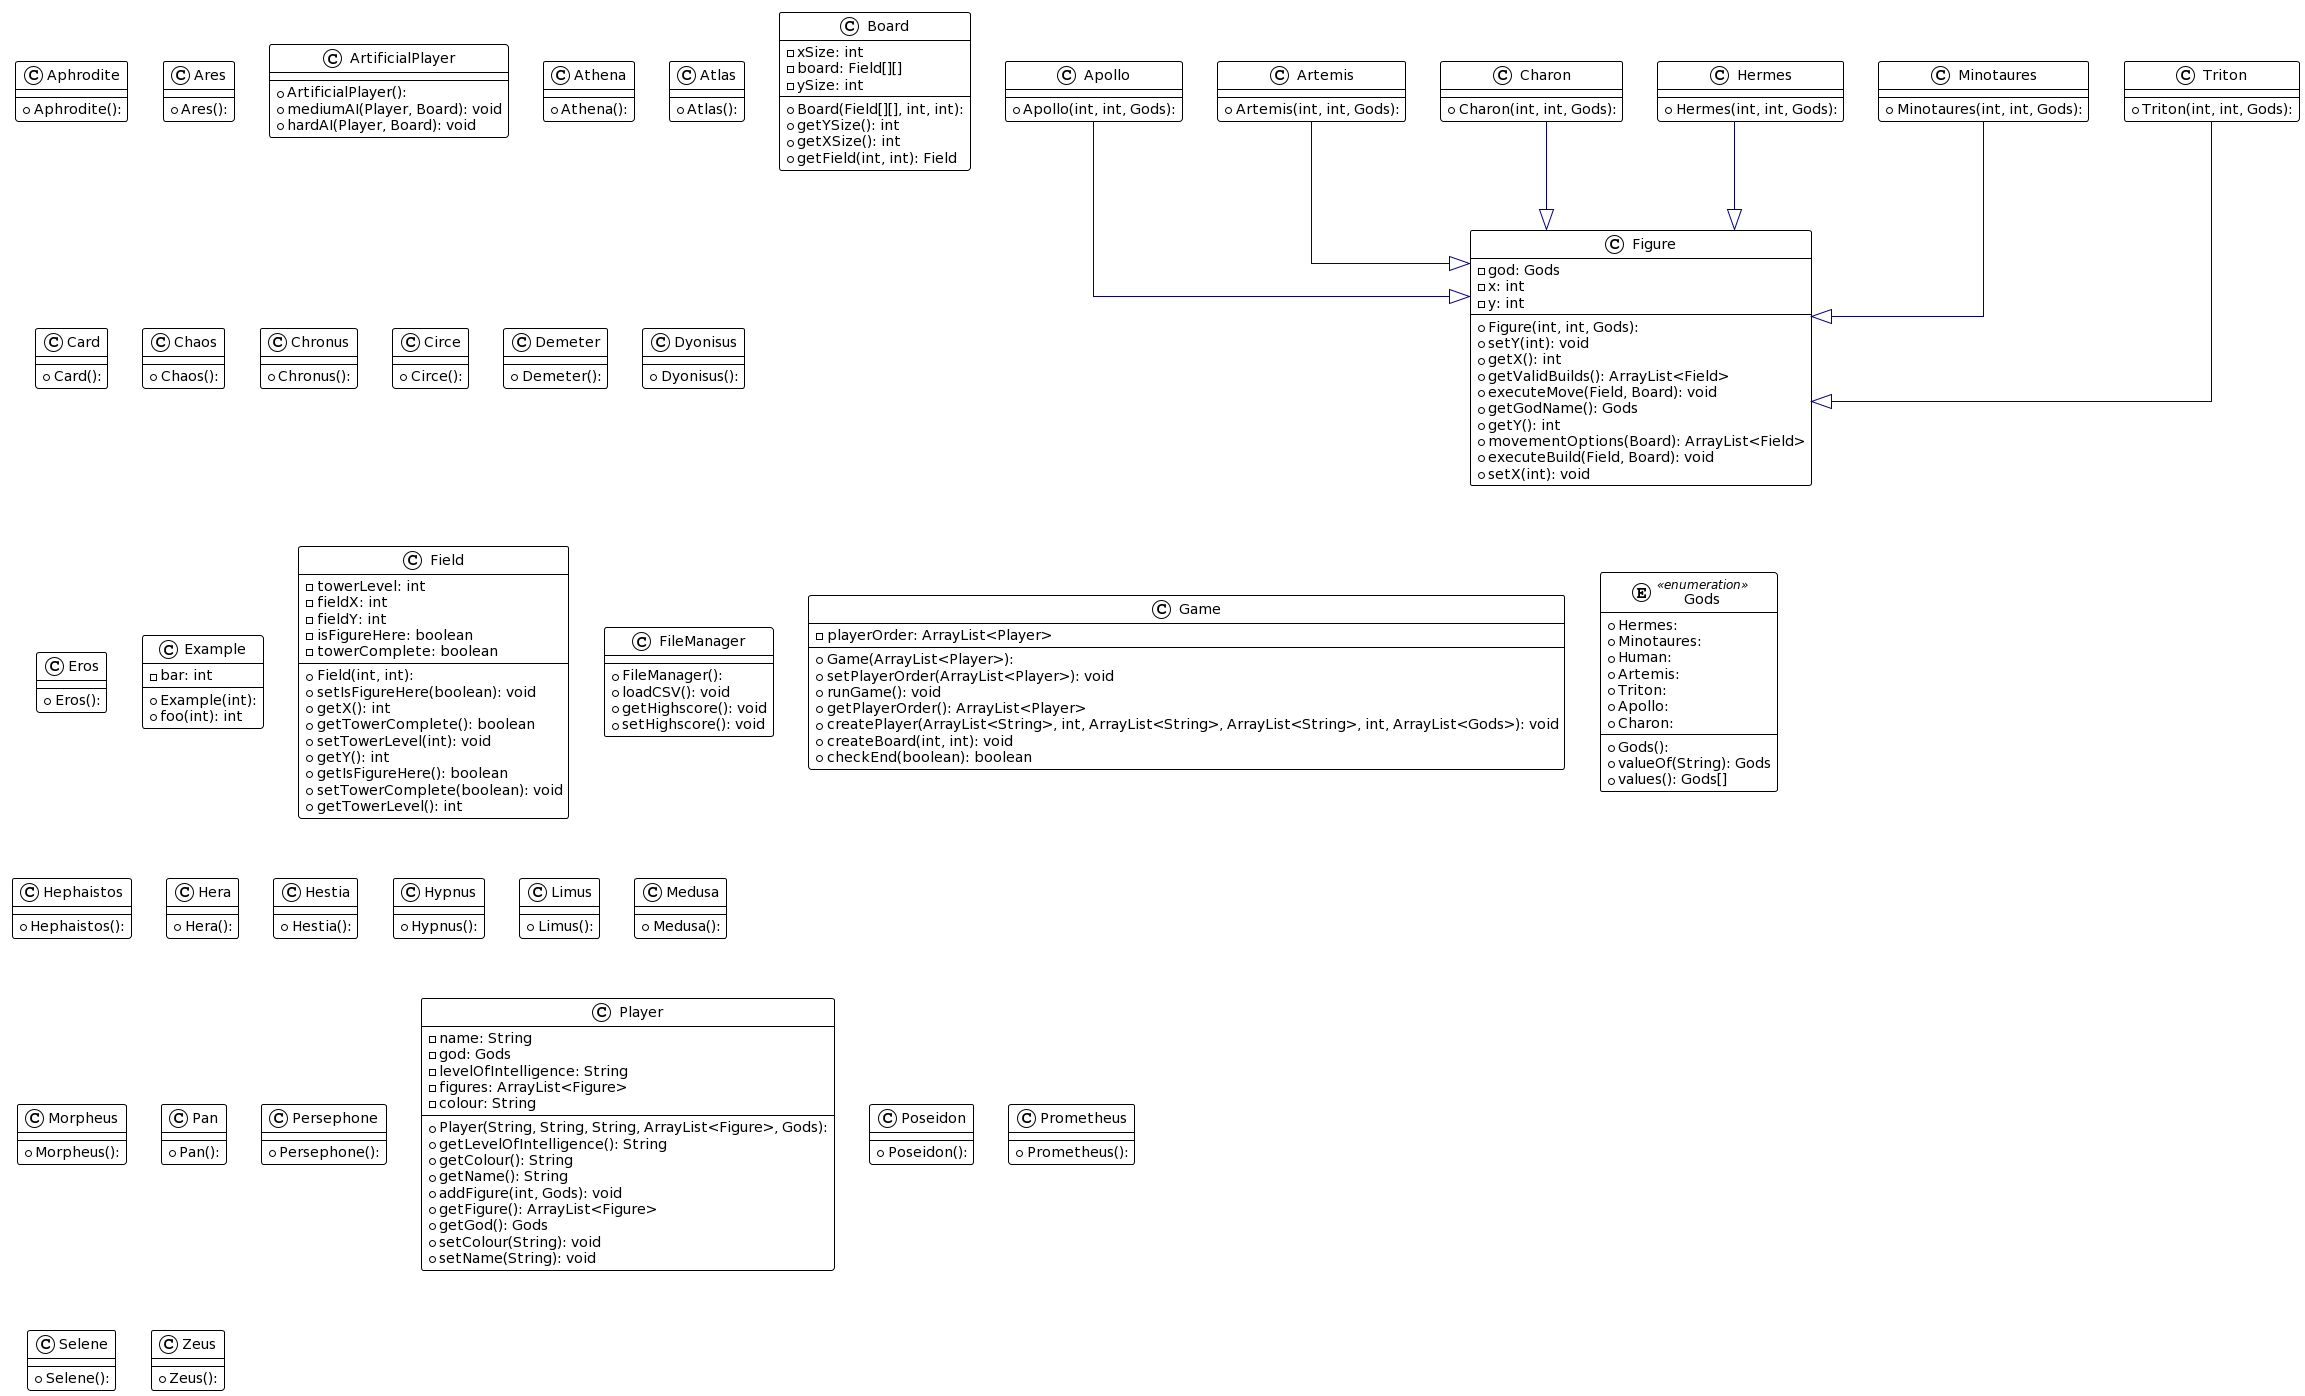

The diagram above was rendered by PlantUML. Its source (embedded in the PNG):
@startuml
!theme plain
top to bottom direction
skinparam linetype ortho

class Aphrodite {
  + Aphrodite(): 
}
class Apollo {
  + Apollo(int, int, Gods): 
}
class Ares {
  + Ares(): 
}
class Artemis {
  + Artemis(int, int, Gods): 
}
class ArtificialPlayer {
  + ArtificialPlayer(): 
  + mediumAI(Player, Board): void
  + hardAI(Player, Board): void
}
class Athena {
  + Athena(): 
}
class Atlas {
  + Atlas(): 
}
class Board {
  + Board(Field[][], int, int): 
  - xSize: int
  - board: Field[][]
  - ySize: int
  + getYSize(): int
  + getXSize(): int
  + getField(int, int): Field
}
class Card {
  + Card(): 
}
class Chaos {
  + Chaos(): 
}
class Charon {
  + Charon(int, int, Gods): 
}
class Chronus {
  + Chronus(): 
}
class Circe {
  + Circe(): 
}
class Demeter {
  + Demeter(): 
}
class Dyonisus {
  + Dyonisus(): 
}
class Eros {
  + Eros(): 
}
class Example {
  + Example(int): 
  - bar: int
  + foo(int): int
}
class Field {
  + Field(int, int): 
  - towerLevel: int
  - fieldX: int
  - fieldY: int
  - isFigureHere: boolean
  - towerComplete: boolean
  + setIsFigureHere(boolean): void
  + getX(): int
  + getTowerComplete(): boolean
  + setTowerLevel(int): void
  + getY(): int
  + getIsFigureHere(): boolean
  + setTowerComplete(boolean): void
  + getTowerLevel(): int
}
class Figure {
  + Figure(int, int, Gods): 
  - god: Gods
  - x: int
  - y: int
  + setY(int): void
  + getX(): int
  + getValidBuilds(): ArrayList<Field>
  + executeMove(Field, Board): void
  + getGodName(): Gods
  + getY(): int
  + movementOptions(Board): ArrayList<Field>
  + executeBuild(Field, Board): void
  + setX(int): void
}
class FileManager {
  + FileManager(): 
  + loadCSV(): void
  + getHighscore(): void
  + setHighscore(): void
}
class Game {
  + Game(ArrayList<Player>): 
  - playerOrder: ArrayList<Player>
  + setPlayerOrder(ArrayList<Player>): void
  + runGame(): void
  + getPlayerOrder(): ArrayList<Player>
  + createPlayer(ArrayList<String>, int, ArrayList<String>, ArrayList<String>, int, ArrayList<Gods>): void
  + createBoard(int, int): void
  + checkEnd(boolean): boolean
}
enum Gods << enumeration >> {
  + Gods(): 
  + Hermes: 
  + Minotaures: 
  + Human: 
  + Artemis: 
  + Triton: 
  + Apollo: 
  + Charon: 
  + valueOf(String): Gods
  + values(): Gods[]
}
class Hephaistos {
  + Hephaistos(): 
}
class Hera {
  + Hera(): 
}
class Hermes {
  + Hermes(int, int, Gods): 
}
class Hestia {
  + Hestia(): 
}
class Hypnus {
  + Hypnus(): 
}
class Limus {
  + Limus(): 
}
class Medusa {
  + Medusa(): 
}
class Minotaures {
  + Minotaures(int, int, Gods): 
}
class Morpheus {
  + Morpheus(): 
}
class Pan {
  + Pan(): 
}
class Persephone {
  + Persephone(): 
}
class Player {
  + Player(String, String, String, ArrayList<Figure>, Gods): 
  - name: String
  - god: Gods
  - levelOfIntelligence: String
  - figures: ArrayList<Figure>
  - colour: String
  + getLevelOfIntelligence(): String
  + getColour(): String
  + getName(): String
  + addFigure(int, Gods): void
  + getFigure(): ArrayList<Figure>
  + getGod(): Gods
  + setColour(String): void
  + setName(String): void
}
class Poseidon {
  + Poseidon(): 
}
class Prometheus {
  + Prometheus(): 
}
class Selene {
  + Selene(): 
}
class Triton {
  + Triton(int, int, Gods): 
}
class Zeus {
  + Zeus(): 
}

Apollo            -[#000082,plain]-^  Figure           
Artemis           -[#000082,plain]-^  Figure           
Charon            -[#000082,plain]-^  Figure           
Hermes            -[#000082,plain]-^  Figure           
Minotaures        -[#000082,plain]-^  Figure           
Triton            -[#000082,plain]-^  Figure
@enduml